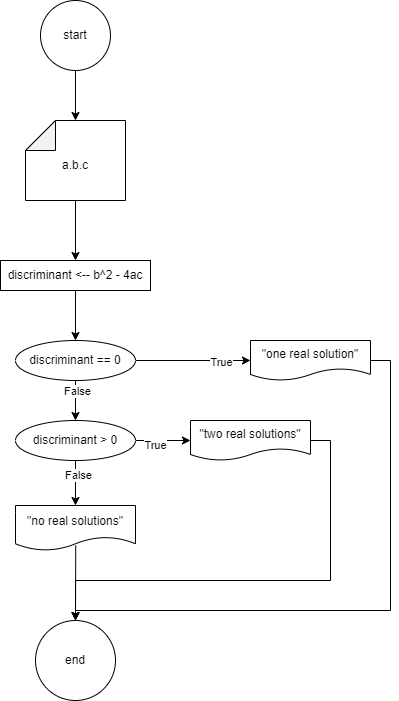

The diagram above was exported from draw.io. Its source (the exported page's mxGraphModel, read from the mxfile embedded in the PNG):
<mxGraphModel dx="1050" dy="557" grid="1" gridSize="10" guides="1" tooltips="1" connect="1" arrows="1" fold="1" page="1" pageScale="1" pageWidth="827" pageHeight="1169" math="0" shadow="0">
  <root>
    <mxCell id="WIyWlLk6GJQsqaUBKTNV-0" />
    <mxCell id="WIyWlLk6GJQsqaUBKTNV-1" parent="WIyWlLk6GJQsqaUBKTNV-0" />
    <mxCell id="x05NHg6v_wdNQHfHuCpt-51" style="edgeStyle=orthogonalEdgeStyle;rounded=0;orthogonalLoop=1;jettySize=auto;html=1;exitX=0.5;exitY=1;exitDx=0;exitDy=0;" edge="1" parent="WIyWlLk6GJQsqaUBKTNV-1" source="x05NHg6v_wdNQHfHuCpt-0" target="x05NHg6v_wdNQHfHuCpt-20">
      <mxGeometry relative="1" as="geometry" />
    </mxCell>
    <mxCell id="x05NHg6v_wdNQHfHuCpt-0" value="start" style="ellipse;whiteSpace=wrap;html=1;aspect=fixed;" vertex="1" parent="WIyWlLk6GJQsqaUBKTNV-1">
      <mxGeometry x="390" y="40" width="70" height="70" as="geometry" />
    </mxCell>
    <mxCell id="x05NHg6v_wdNQHfHuCpt-18" value="end" style="ellipse;whiteSpace=wrap;html=1;aspect=fixed;" vertex="1" parent="WIyWlLk6GJQsqaUBKTNV-1">
      <mxGeometry x="385" y="660" width="80" height="80" as="geometry" />
    </mxCell>
    <mxCell id="x05NHg6v_wdNQHfHuCpt-23" style="edgeStyle=orthogonalEdgeStyle;rounded=0;orthogonalLoop=1;jettySize=auto;html=1;exitX=0;exitY=0.5;exitDx=0;exitDy=0;exitPerimeter=0;entryX=0.5;entryY=0;entryDx=0;entryDy=0;" edge="1" parent="WIyWlLk6GJQsqaUBKTNV-1" source="x05NHg6v_wdNQHfHuCpt-20" target="x05NHg6v_wdNQHfHuCpt-22">
      <mxGeometry relative="1" as="geometry" />
    </mxCell>
    <mxCell id="x05NHg6v_wdNQHfHuCpt-20" value="" style="shape=note;whiteSpace=wrap;html=1;backgroundOutline=1;darkOpacity=0.05;rotation=-90;" vertex="1" parent="WIyWlLk6GJQsqaUBKTNV-1">
      <mxGeometry x="385" y="150" width="80" height="100" as="geometry" />
    </mxCell>
    <mxCell id="x05NHg6v_wdNQHfHuCpt-21" value="a.b.c" style="text;html=1;align=center;verticalAlign=middle;whiteSpace=wrap;rounded=0;" vertex="1" parent="WIyWlLk6GJQsqaUBKTNV-1">
      <mxGeometry x="395" y="190" width="60" height="30" as="geometry" />
    </mxCell>
    <mxCell id="x05NHg6v_wdNQHfHuCpt-25" style="edgeStyle=orthogonalEdgeStyle;rounded=0;orthogonalLoop=1;jettySize=auto;html=1;exitX=0.5;exitY=1;exitDx=0;exitDy=0;entryX=0.5;entryY=0;entryDx=0;entryDy=0;" edge="1" parent="WIyWlLk6GJQsqaUBKTNV-1" source="x05NHg6v_wdNQHfHuCpt-22" target="x05NHg6v_wdNQHfHuCpt-24">
      <mxGeometry relative="1" as="geometry" />
    </mxCell>
    <mxCell id="x05NHg6v_wdNQHfHuCpt-22" value="discriminant &amp;lt;-- b^2 - 4ac" style="rounded=0;whiteSpace=wrap;html=1;" vertex="1" parent="WIyWlLk6GJQsqaUBKTNV-1">
      <mxGeometry x="350" y="300" width="150" height="30" as="geometry" />
    </mxCell>
    <mxCell id="x05NHg6v_wdNQHfHuCpt-29" value="" style="edgeStyle=orthogonalEdgeStyle;rounded=0;orthogonalLoop=1;jettySize=auto;html=1;" edge="1" parent="WIyWlLk6GJQsqaUBKTNV-1" source="x05NHg6v_wdNQHfHuCpt-24" target="x05NHg6v_wdNQHfHuCpt-26">
      <mxGeometry relative="1" as="geometry" />
    </mxCell>
    <mxCell id="x05NHg6v_wdNQHfHuCpt-30" value="True&lt;div&gt;&lt;br&gt;&lt;/div&gt;" style="edgeLabel;html=1;align=center;verticalAlign=middle;resizable=0;points=[];" vertex="1" connectable="0" parent="x05NHg6v_wdNQHfHuCpt-29">
      <mxGeometry x="0.24" y="1" relative="1" as="geometry">
        <mxPoint x="14" y="9" as="offset" />
      </mxGeometry>
    </mxCell>
    <mxCell id="x05NHg6v_wdNQHfHuCpt-37" style="edgeStyle=orthogonalEdgeStyle;rounded=0;orthogonalLoop=1;jettySize=auto;html=1;exitX=0.5;exitY=1;exitDx=0;exitDy=0;entryX=0.5;entryY=0;entryDx=0;entryDy=0;" edge="1" parent="WIyWlLk6GJQsqaUBKTNV-1" source="x05NHg6v_wdNQHfHuCpt-24" target="x05NHg6v_wdNQHfHuCpt-31">
      <mxGeometry relative="1" as="geometry" />
    </mxCell>
    <mxCell id="x05NHg6v_wdNQHfHuCpt-47" value="False" style="edgeLabel;html=1;align=center;verticalAlign=middle;resizable=0;points=[];" vertex="1" connectable="0" parent="x05NHg6v_wdNQHfHuCpt-37">
      <mxGeometry x="-0.49" y="1" relative="1" as="geometry">
        <mxPoint as="offset" />
      </mxGeometry>
    </mxCell>
    <mxCell id="x05NHg6v_wdNQHfHuCpt-24" value="discriminant == 0" style="ellipse;whiteSpace=wrap;html=1;" vertex="1" parent="WIyWlLk6GJQsqaUBKTNV-1">
      <mxGeometry x="365" y="380" width="120" height="40" as="geometry" />
    </mxCell>
    <mxCell id="x05NHg6v_wdNQHfHuCpt-49" style="edgeStyle=orthogonalEdgeStyle;rounded=0;orthogonalLoop=1;jettySize=auto;html=1;exitX=1;exitY=0.5;exitDx=0;exitDy=0;entryX=0.5;entryY=0;entryDx=0;entryDy=0;" edge="1" parent="WIyWlLk6GJQsqaUBKTNV-1" source="x05NHg6v_wdNQHfHuCpt-26" target="x05NHg6v_wdNQHfHuCpt-18">
      <mxGeometry relative="1" as="geometry">
        <Array as="points">
          <mxPoint x="740" y="400" />
          <mxPoint x="740" y="650" />
          <mxPoint x="425" y="650" />
        </Array>
      </mxGeometry>
    </mxCell>
    <mxCell id="x05NHg6v_wdNQHfHuCpt-26" value="&quot;one real solution&quot;" style="shape=document;whiteSpace=wrap;html=1;boundedLbl=1;" vertex="1" parent="WIyWlLk6GJQsqaUBKTNV-1">
      <mxGeometry x="600" y="380" width="120" height="40" as="geometry" />
    </mxCell>
    <mxCell id="x05NHg6v_wdNQHfHuCpt-42" style="edgeStyle=orthogonalEdgeStyle;rounded=0;orthogonalLoop=1;jettySize=auto;html=1;exitX=1;exitY=0.5;exitDx=0;exitDy=0;entryX=0;entryY=0.5;entryDx=0;entryDy=0;" edge="1" parent="WIyWlLk6GJQsqaUBKTNV-1" source="x05NHg6v_wdNQHfHuCpt-31" target="x05NHg6v_wdNQHfHuCpt-39">
      <mxGeometry relative="1" as="geometry" />
    </mxCell>
    <mxCell id="x05NHg6v_wdNQHfHuCpt-43" value="True" style="edgeLabel;html=1;align=center;verticalAlign=middle;resizable=0;points=[];" vertex="1" connectable="0" parent="x05NHg6v_wdNQHfHuCpt-42">
      <mxGeometry x="-0.3164" y="-4" relative="1" as="geometry">
        <mxPoint as="offset" />
      </mxGeometry>
    </mxCell>
    <mxCell id="x05NHg6v_wdNQHfHuCpt-44" style="edgeStyle=orthogonalEdgeStyle;rounded=0;orthogonalLoop=1;jettySize=auto;html=1;exitX=0.5;exitY=1;exitDx=0;exitDy=0;" edge="1" parent="WIyWlLk6GJQsqaUBKTNV-1" source="x05NHg6v_wdNQHfHuCpt-31" target="x05NHg6v_wdNQHfHuCpt-45">
      <mxGeometry relative="1" as="geometry">
        <mxPoint x="425" y="550" as="targetPoint" />
      </mxGeometry>
    </mxCell>
    <mxCell id="x05NHg6v_wdNQHfHuCpt-46" value="False" style="edgeLabel;html=1;align=center;verticalAlign=middle;resizable=0;points=[];" vertex="1" connectable="0" parent="x05NHg6v_wdNQHfHuCpt-44">
      <mxGeometry x="-0.3689" y="2" relative="1" as="geometry">
        <mxPoint as="offset" />
      </mxGeometry>
    </mxCell>
    <mxCell id="x05NHg6v_wdNQHfHuCpt-31" value="discriminant &amp;gt; 0" style="ellipse;whiteSpace=wrap;html=1;" vertex="1" parent="WIyWlLk6GJQsqaUBKTNV-1">
      <mxGeometry x="365" y="460" width="120" height="40" as="geometry" />
    </mxCell>
    <mxCell id="x05NHg6v_wdNQHfHuCpt-50" style="edgeStyle=orthogonalEdgeStyle;rounded=0;orthogonalLoop=1;jettySize=auto;html=1;exitX=1;exitY=0.5;exitDx=0;exitDy=0;entryX=0.5;entryY=0;entryDx=0;entryDy=0;" edge="1" parent="WIyWlLk6GJQsqaUBKTNV-1" source="x05NHg6v_wdNQHfHuCpt-39" target="x05NHg6v_wdNQHfHuCpt-18">
      <mxGeometry relative="1" as="geometry">
        <Array as="points">
          <mxPoint x="680" y="480" />
          <mxPoint x="680" y="620" />
          <mxPoint x="425" y="620" />
        </Array>
      </mxGeometry>
    </mxCell>
    <mxCell id="x05NHg6v_wdNQHfHuCpt-39" value="&quot;two real solutions&quot;" style="shape=document;whiteSpace=wrap;html=1;boundedLbl=1;" vertex="1" parent="WIyWlLk6GJQsqaUBKTNV-1">
      <mxGeometry x="540" y="460" width="120" height="40" as="geometry" />
    </mxCell>
    <mxCell id="x05NHg6v_wdNQHfHuCpt-45" value="&quot;no real solutions&quot;" style="shape=document;whiteSpace=wrap;html=1;boundedLbl=1;" vertex="1" parent="WIyWlLk6GJQsqaUBKTNV-1">
      <mxGeometry x="365" y="545" width="120" height="45" as="geometry" />
    </mxCell>
    <mxCell id="x05NHg6v_wdNQHfHuCpt-48" value="" style="endArrow=classic;html=1;rounded=0;exitX=0.502;exitY=0.889;exitDx=0;exitDy=0;exitPerimeter=0;entryX=0.5;entryY=0;entryDx=0;entryDy=0;" edge="1" parent="WIyWlLk6GJQsqaUBKTNV-1" source="x05NHg6v_wdNQHfHuCpt-45" target="x05NHg6v_wdNQHfHuCpt-18">
      <mxGeometry width="50" height="50" relative="1" as="geometry">
        <mxPoint x="490" y="620" as="sourcePoint" />
        <mxPoint x="540" y="570" as="targetPoint" />
      </mxGeometry>
    </mxCell>
  </root>
</mxGraphModel>